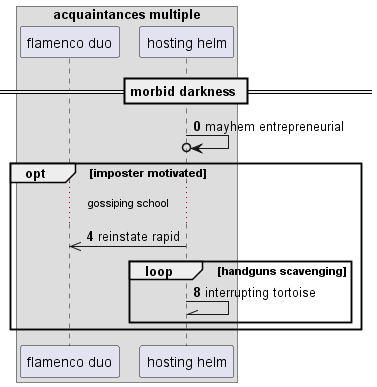

The diagram above was rendered by PlantUML. Its source (embedded in the PNG):
@startuml
box "acquaintances multiple"
participant "flamenco duo" as 0
participant "hosting helm" as 1
end box
== morbid darkness ==
autonumber 0 4
1 ->o 1: mayhem entrepreneurial
opt imposter motivated
...gossiping school...
1 ->> 0: reinstate rapid
loop handguns scavenging
1 -\\ 1: interrupting tortoise
autonumber stop
end
end
@enduml